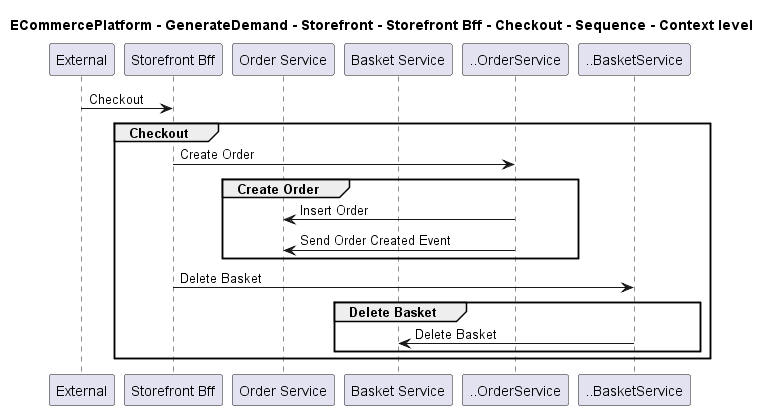

The diagram above was rendered by PlantUML. Its source (embedded in the PNG):
@startuml

title ECommercePlatform - GenerateDemand - Storefront - Storefront Bff - Checkout - Sequence - Context level

participant "External" as C4InterFlow.SoftwareSystems.ExternalSystem
participant "Storefront Bff" as ECommercePlatform.GenerateDemand.Storefront.SoftwareSystems.StorefrontBff
participant "Order Service" as ECommercePlatform.GenerateDemand.OrderManagement.SoftwareSystems.OrderService
participant "Basket Service" as ECommercePlatform.GenerateDemand.Basket.SoftwareSystems.BasketService

C4InterFlow.SoftwareSystems.ExternalSystem -> ECommercePlatform.GenerateDemand.Storefront.SoftwareSystems.StorefrontBff : Checkout
group Checkout
ECommercePlatform.GenerateDemand.Storefront.SoftwareSystems.StorefrontBff -> ..OrderService : Create Order
group Create Order
..OrderService -> ECommercePlatform.GenerateDemand.OrderManagement.SoftwareSystems.OrderService : Insert Order
..OrderService -> ECommercePlatform.GenerateDemand.OrderManagement.SoftwareSystems.OrderService : Send Order Created Event
end
ECommercePlatform.GenerateDemand.Storefront.SoftwareSystems.StorefrontBff -> ..BasketService : Delete Basket
group Delete Basket
..BasketService -> ECommercePlatform.GenerateDemand.Basket.SoftwareSystems.BasketService : Delete Basket
end
end


@enduml